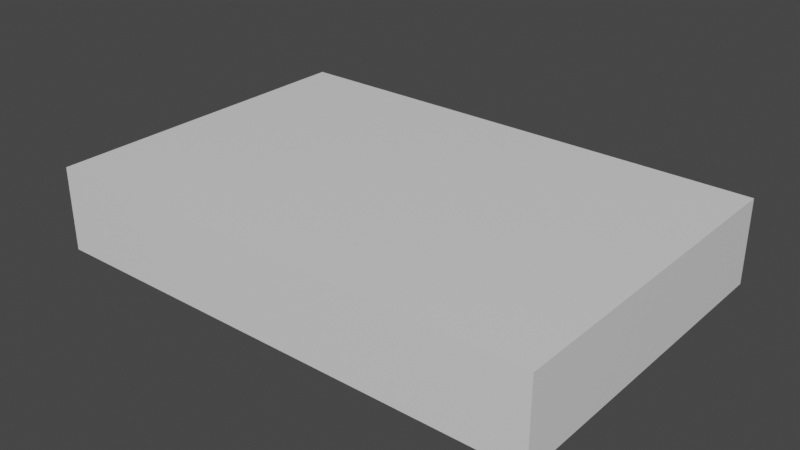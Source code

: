 # Source: DownSpiralFlat.blend  (saved by Blender 2.83.19; exported with 4.5.12 LTS)
import bpy
from mathutils import Matrix  # noqa: F401  (used for matrix-valued properties, if any)

bpy.ops.wm.read_factory_settings(use_empty=True)
scene = bpy.context.scene
scene.name = 'Scene'

# ---- collections
col_collection = bpy.data.collections.new('Collection'); scene.collection.children.link(col_collection)

# ---- materials (node trees are filled in below, after node groups)
mat_material = bpy.data.materials.new('Material')
mat_material.alpha_threshold = 0.0
mat_material.use_transparent_shadow = False
mat_material.line_color = (0.0, 0.0, 0.0, 1.0)

# ---- material node trees
mat_material.use_nodes = True; mat_material.node_tree.nodes.clear()
_N = mat_material.node_tree.nodes; _L = mat_material.node_tree.links
n0 = _N.new('ShaderNodeOutputMaterial'); n0.name = 'Material Output'; n0.location = (300, 300)
n1 = _N.new('ShaderNodeBsdfPrincipled'); n1.name = 'Principled BSDF'; n1.location = (10, 300)
n1.distribution = 'GGX'
n1.subsurface_method = 'BURLEY'
n1.inputs[2].default_value = 0.4
n1.inputs[3].default_value = 1.45
n1.inputs[27].default_value = (0.0, 0.0, 0.0, 1.0)
n1.inputs[28].default_value = 1.0
_L.new(n1.outputs[0], n0.inputs[0])
n0.is_active_output = True

# ---- world
world_world = bpy.data.worlds.new('World'); scene.world = world_world
world_world.use_nodes = True; world_world.node_tree.nodes.clear()
_N = world_world.node_tree.nodes; _L = world_world.node_tree.links
n0 = _N.new('ShaderNodeOutputWorld'); n0.name = 'World Output'; n0.location = (300, 300)
n1 = _N.new('ShaderNodeBackground'); n1.name = 'Background'; n1.location = (10, 300)
n1.inputs[0].default_value = (0.05088, 0.05088, 0.05088, 1.0)
_L.new(n1.outputs[0], n0.inputs[0])
n0.is_active_output = True
world_world.color = (0.05088, 0.05088, 0.05088)
world_world.use_sun_shadow = False
world_world.sun_shadow_jitter_overblur = 0.0

# ---- meshes
me_cube = bpy.data.meshes.new('Cube')
me_cube.from_pydata([(1.5, 0.0, 0.0), (1.5, 0.0, -0.5), (1.5, -2.0, 0.0), (1.5, -2.0, -0.5), (-1.5, 0.0, 0.0), (-1.5, 0.0, -0.5), (-1.5, -2.0, 0.0), (-1.5, -2.0, -0.5)], [], [(0, 4, 6, 2), (3, 2, 6, 7), (7, 6, 4, 5), (5, 1, 3, 7), (1, 0, 2, 3), (5, 4, 0, 1)])
_uv = me_cube.uv_layers.new(name='UVMap')
_uv.uv.foreach_set('vector', [0.625, 0.5, 0.875, 0.5, 0.875, 0.75, 0.625, 0.75, 0.375, 0.75, 0.625, 0.75, 0.625, 1.0, 0.375, 1.0, 0.375, 0.0, 0.625, 0.0, 0.625, 0.25, 0.375, 0.25, 0.125, 0.5, 0.375, 0.5, 0.375, 0.75, 0.125, 0.75, 0.375, 0.5, 0.625, 0.5, 0.625, 0.75, 0.375, 0.75, 0.375, 0.25, 0.625, 0.25, 0.625, 0.5, 0.375, 0.5])
me_cube.materials.append(mat_material)
me_cube.use_remesh_preserve_volume = False
me_cube.use_remesh_preserve_attributes = False
me_cube.use_mirror_vertex_groups = False
me_cube.update()

# ---- objects
ob_cube = bpy.data.objects.new('Cube', me_cube)

# ---- transforms, parenting, visibility, modifiers, constraints
ob_cube.location = (0.0, 0.0, 0.0)
ob_cube.lock_rotations_4d = False
ob_cube.empty_display_type = 'ARROWS'
ob_cube.lineart.crease_threshold = 0.0

# ---- collection membership
col_collection.objects.link(ob_cube)

# ---- scene / render settings (as saved in the file)
scene.frame_start = 1; scene.frame_end = 250; scene.frame_set(1)
scene.render.engine = 'BLENDER_EEVEE_NEXT'
scene.cycles.use_denoising = False
scene.cycles.samples = 128
scene.cycles.sampling_pattern = 'TABULATED_SOBOL'
scene.cycles.use_adaptive_sampling = False
scene.cycles.use_light_tree = False
scene.view_settings.view_transform = 'Filmic'
bpy.context.view_layer.update()

# ---- added for rendering (the .blend has no active camera and no usable light): camera, sun
cam_auto = bpy.data.cameras.new('AutoCamera')
cam_auto.lens = 50.0
cam_auto.sensor_width = 36.0
cam_auto.clip_end = 1000.0
ob_auto_camera = bpy.data.objects.new('AutoCamera', cam_auto)
scene.collection.objects.link(ob_auto_camera)
ob_auto_camera.location = (3.36787, -5.04144, 2.44429)
ob_auto_camera.rotation_euler = (1.09748, -7.21219e-08, 0.694738)
scene.camera = ob_auto_camera
light_auto_sun = bpy.data.lights.new('AutoSun', 'SUN')
light_auto_sun.energy = 3.0
light_auto_sun.angle = 0.0523599
ob_auto_sun = bpy.data.objects.new('AutoSun', light_auto_sun)
scene.collection.objects.link(ob_auto_sun)
ob_auto_sun.rotation_euler = (0.872665, 0.174533, 0.523599)
bpy.context.view_layer.update()
